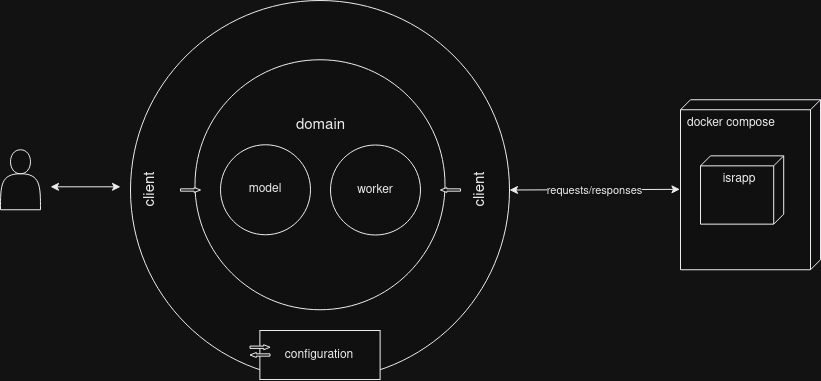

The diagram above was exported from draw.io. Its source (the exported page's mxGraphModel, read from the mxfile embedded in the PNG):
<mxGraphModel dx="2074" dy="1182" grid="1" gridSize="10" guides="1" tooltips="1" connect="1" arrows="1" fold="1" page="1" pageScale="1" pageWidth="1169" pageHeight="827" math="0" shadow="0">
  <root>
    <mxCell id="0" />
    <mxCell id="1" parent="0" />
    <mxCell id="TZTU0hbb09-boBFLPQsk-1" value="" style="ellipse;whiteSpace=wrap;html=1;aspect=fixed;" parent="1" vertex="1">
      <mxGeometry x="210" y="130" width="379" height="379" as="geometry" />
    </mxCell>
    <mxCell id="TZTU0hbb09-boBFLPQsk-3" value="" style="ellipse;whiteSpace=wrap;html=1;aspect=fixed;" parent="1" vertex="1">
      <mxGeometry x="274.5" y="189.25" width="250" height="250" as="geometry" />
    </mxCell>
    <mxCell id="TZTU0hbb09-boBFLPQsk-11" value="domain" style="text;strokeColor=none;fillColor=none;html=1;fontSize=15;fontStyle=0;verticalAlign=middle;align=center;" parent="1" vertex="1">
      <mxGeometry x="349.5" y="234.5" width="100" height="40" as="geometry" />
    </mxCell>
    <mxCell id="TZTU0hbb09-boBFLPQsk-13" value="client" style="text;strokeColor=none;fillColor=none;html=1;fontSize=15;fontStyle=0;verticalAlign=middle;align=center;rotation=-90;" parent="1" vertex="1">
      <mxGeometry x="510" y="299.5" width="100" height="40" as="geometry" />
    </mxCell>
    <mxCell id="TZTU0hbb09-boBFLPQsk-4" value="model" style="ellipse;whiteSpace=wrap;html=1;aspect=fixed;" parent="1" vertex="1">
      <mxGeometry x="300" y="274.25" width="90" height="90" as="geometry" />
    </mxCell>
    <mxCell id="TZTU0hbb09-boBFLPQsk-5" value="worker" style="ellipse;whiteSpace=wrap;html=1;aspect=fixed;" parent="1" vertex="1">
      <mxGeometry x="410" y="274.5" width="90" height="90" as="geometry" />
    </mxCell>
    <mxCell id="TZTU0hbb09-boBFLPQsk-18" value="" style="endArrow=none;html=1;rounded=0;exitX=0.5;exitY=1;exitDx=0;exitDy=0;entryX=0.5;entryY=0;entryDx=0;entryDy=0;" parent="1" source="TZTU0hbb09-boBFLPQsk-1" target="TZTU0hbb09-boBFLPQsk-17" edge="1">
      <mxGeometry width="50" height="50" relative="1" as="geometry">
        <mxPoint x="400" y="509" as="sourcePoint" />
        <mxPoint x="400" y="130" as="targetPoint" />
      </mxGeometry>
    </mxCell>
    <mxCell id="TZTU0hbb09-boBFLPQsk-17" value="configuration" style="rounded=0;whiteSpace=wrap;html=1;" parent="1" vertex="1">
      <mxGeometry x="339.37" y="460" width="120.25" height="49" as="geometry" />
    </mxCell>
    <mxCell id="TZTU0hbb09-boBFLPQsk-33" value="" style="endArrow=classic;startArrow=classic;html=1;rounded=0;" parent="1" edge="1">
      <mxGeometry width="50" height="50" relative="1" as="geometry">
        <mxPoint x="130" y="316.31" as="sourcePoint" />
        <mxPoint x="200" y="316.31" as="targetPoint" />
      </mxGeometry>
    </mxCell>
    <mxCell id="TZTU0hbb09-boBFLPQsk-34" value="" style="shape=actor;whiteSpace=wrap;html=1;" parent="1" vertex="1">
      <mxGeometry x="80" y="279.25" width="40" height="60" as="geometry" />
    </mxCell>
    <mxCell id="TZTU0hbb09-boBFLPQsk-38" value="" style="shape=singleArrow;whiteSpace=wrap;html=1;arrowWidth=0.46666666666668183;arrowSize=0.31666666666666715;" parent="1" vertex="1">
      <mxGeometry x="260" y="317" width="20" height="5" as="geometry" />
    </mxCell>
    <mxCell id="TZTU0hbb09-boBFLPQsk-39" value="" style="shape=singleArrow;whiteSpace=wrap;html=1;arrowWidth=0.46666666666668183;arrowSize=0.31666666666666715;rotation=-180;" parent="1" vertex="1">
      <mxGeometry x="520" y="317" width="20" height="5" as="geometry" />
    </mxCell>
    <mxCell id="TZTU0hbb09-boBFLPQsk-42" value="" style="shape=singleArrow;whiteSpace=wrap;html=1;arrowWidth=0.46666666666668183;arrowSize=0.31666666666666715;" parent="1" vertex="1">
      <mxGeometry x="329.5" y="474.25" width="20" height="5" as="geometry" />
    </mxCell>
    <mxCell id="TZTU0hbb09-boBFLPQsk-43" value="" style="shape=singleArrow;whiteSpace=wrap;html=1;arrowWidth=0.46666666666668183;arrowSize=0.31666666666666715;rotation=-180;" parent="1" vertex="1">
      <mxGeometry x="329.5" y="482" width="20" height="5" as="geometry" />
    </mxCell>
    <mxCell id="zX2H7mwnKs3lPrNdFc1l-1" value="" style="endArrow=classic;startArrow=classic;html=1;rounded=0;entryX=0.527;entryY=1.004;entryDx=0;entryDy=0;entryPerimeter=0;exitX=1;exitY=0.5;exitDx=0;exitDy=0;" parent="1" target="zX2H7mwnKs3lPrNdFc1l-7" edge="1" source="TZTU0hbb09-boBFLPQsk-1">
      <mxGeometry width="50" height="50" relative="1" as="geometry">
        <mxPoint x="680" y="340" as="sourcePoint" />
        <mxPoint x="780" y="388.90999999999997" as="targetPoint" />
      </mxGeometry>
    </mxCell>
    <mxCell id="zX2H7mwnKs3lPrNdFc1l-17" value="requests/responses" style="edgeLabel;html=1;align=center;verticalAlign=middle;resizable=0;points=[];" parent="zX2H7mwnKs3lPrNdFc1l-1" connectable="0" vertex="1">
      <mxGeometry x="-0.0034" relative="1" as="geometry">
        <mxPoint as="offset" />
      </mxGeometry>
    </mxCell>
    <mxCell id="zX2H7mwnKs3lPrNdFc1l-7" value="&lt;div&gt;docker compose&lt;br&gt;&lt;/div&gt;" style="verticalAlign=top;align=left;shape=cube;size=10;direction=south;fontStyle=0;html=1;boundedLbl=1;spacingLeft=5;whiteSpace=wrap;" parent="1" vertex="1">
      <mxGeometry x="760" y="229.25" width="140" height="170" as="geometry" />
    </mxCell>
    <mxCell id="zX2H7mwnKs3lPrNdFc1l-9" value="&lt;div&gt;israpp&lt;/div&gt;" style="verticalAlign=top;align=center;shape=cube;size=10;direction=south;html=1;boundedLbl=1;spacingLeft=5;whiteSpace=wrap;" parent="zX2H7mwnKs3lPrNdFc1l-7" vertex="1">
      <mxGeometry x="20" y="56.1" width="83.2" height="68.3" as="geometry" />
    </mxCell>
    <mxCell id="O18OPVluBzEiQnYRjor8-1" value="client" style="text;strokeColor=none;fillColor=none;html=1;fontSize=15;fontStyle=0;verticalAlign=middle;align=center;rotation=-90;" vertex="1" parent="1">
      <mxGeometry x="180" y="299.5" width="100" height="40" as="geometry" />
    </mxCell>
  </root>
</mxGraphModel>